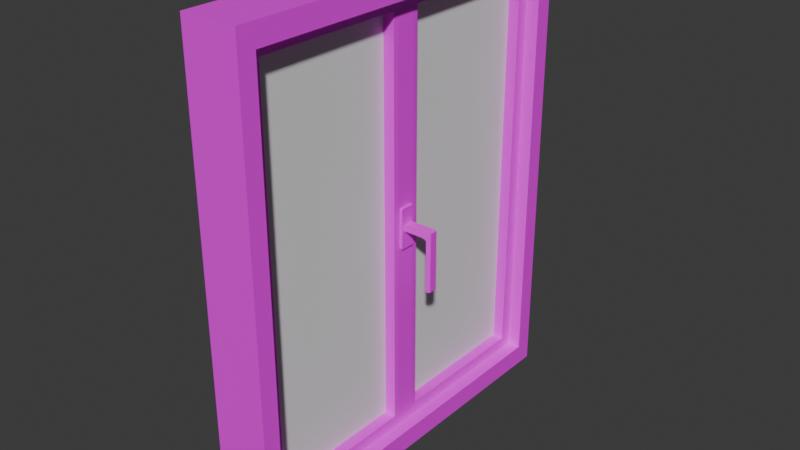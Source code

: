 # Source: windows_Frame.blend  (saved by Blender 4.2.66; exported with 4.5.12 LTS)
import bpy
from mathutils import Matrix  # noqa: F401  (used for matrix-valued properties, if any)

bpy.ops.wm.read_factory_settings(use_empty=True)
scene = bpy.context.scene
scene.name = 'Scene'

# ---- collections
col_collection = bpy.data.collections.new('Collection'); scene.collection.children.link(col_collection)

# ---- images (referenced by path relative to the original .blend; pixels are not part of the script)
import os
ASSET_DIR = os.environ.get("B2B_ASSET_DIR", "")  # directory of the original .blend (textures are referenced by path, not embedded)
HERE = os.path.dirname(os.path.abspath(__file__))  # packed textures are extracted next to this script under _unpacked/

def load_image(name, relpath, width, height, colorspace="sRGB"):
    """Load a texture the original file referenced (path relative to the .blend, or extracted next to this script)."""
    p = next((c for c in (os.path.join(HERE, relpath), os.path.join(ASSET_DIR, relpath)) if relpath and os.path.exists(c)), "")
    if p:
        img = bpy.data.images.load(p, check_existing=True)
        img.name = name
    else:  # same state as the original file: an image datablock whose file is absent (Cycles renders it pink)
        img = bpy.data.images.new(name, width, height)
        img.source = "FILE"
        img.filepath = "//" + (relpath or name)
    img.colorspace_settings.name = colorspace
    return img
img_x = load_image('Подвес Основной цвет', '', 1024, 1024, 'sRGB')
img_002 = load_image('Оконная рама.002 Основной цвет', '', 1024, 1024, 'sRGB')
img_x_1 = load_image('Крепеж Основной цвет', '', 1024, 1024, 'sRGB')
img_x_2 = load_image('РУчка Основной цвет', '', 1024, 1024, 'sRGB')

# ---- materials (node trees are filled in below, after node groups)
mat_x = bpy.data.materials.new('Подвес')
mat_002 = bpy.data.materials.new('Оконная рама.002')
mat_x_1 = bpy.data.materials.new('Крепеж')
mat_x_2 = bpy.data.materials.new('РУчка')
mat_x_3 = bpy.data.materials.new('Окно')

# ---- material node trees
mat_x.use_nodes = True; mat_x.node_tree.nodes.clear()
_N = mat_x.node_tree.nodes; _L = mat_x.node_tree.links
n0 = _N.new('ShaderNodeBsdfPrincipled'); n0.name = 'Принципиальный BSDF'; n0.location = (10, 300)
n1 = _N.new('ShaderNodeOutputMaterial'); n1.name = 'Вывод материала'; n1.location = (300, 300)
n2 = _N.new('ShaderNodeTexImage'); n2.name = 'Изображение-текстура'; n2.location = (-280, 280)
n2.image = img_x
_L.new(n0.outputs[0], n1.inputs[0])
_L.new(n2.outputs[0], n0.inputs[0])
n1.is_active_output = True
mat_002.use_nodes = True; mat_002.node_tree.nodes.clear()
_N = mat_002.node_tree.nodes; _L = mat_002.node_tree.links
n0 = _N.new('ShaderNodeBsdfPrincipled'); n0.name = 'Принципиальный BSDF'; n0.location = (10, 300)
n1 = _N.new('ShaderNodeOutputMaterial'); n1.name = 'Вывод материала'; n1.location = (300, 300)
n2 = _N.new('ShaderNodeTexImage'); n2.name = 'Изображение-текстура'; n2.location = (-280, 280)
n2.image = img_002
_L.new(n0.outputs[0], n1.inputs[0])
_L.new(n2.outputs[0], n0.inputs[0])
n1.is_active_output = True
mat_x_1.use_nodes = True; mat_x_1.node_tree.nodes.clear()
_N = mat_x_1.node_tree.nodes; _L = mat_x_1.node_tree.links
n0 = _N.new('ShaderNodeBsdfPrincipled'); n0.name = 'Принципиальный BSDF'; n0.location = (10, 300)
n1 = _N.new('ShaderNodeOutputMaterial'); n1.name = 'Вывод материала'; n1.location = (300, 300)
n2 = _N.new('ShaderNodeTexImage'); n2.name = 'Изображение-текстура'; n2.location = (-280, 280)
n2.image = img_x_1
_L.new(n0.outputs[0], n1.inputs[0])
_L.new(n2.outputs[0], n0.inputs[0])
n1.is_active_output = True
mat_x_2.use_nodes = True; mat_x_2.node_tree.nodes.clear()
_N = mat_x_2.node_tree.nodes; _L = mat_x_2.node_tree.links
n0 = _N.new('ShaderNodeBsdfPrincipled'); n0.name = 'Принципиальный BSDF'; n0.location = (10, 300)
n1 = _N.new('ShaderNodeOutputMaterial'); n1.name = 'Вывод материала'; n1.location = (300, 300)
n2 = _N.new('ShaderNodeTexImage'); n2.name = 'Изображение-текстура'; n2.location = (-280, 280)
n2.image = img_x_2
_L.new(n0.outputs[0], n1.inputs[0])
_L.new(n2.outputs[0], n0.inputs[0])
n1.is_active_output = True
mat_x_3.use_nodes = True; mat_x_3.node_tree.nodes.clear()
_N = mat_x_3.node_tree.nodes; _L = mat_x_3.node_tree.links
n0 = _N.new('ShaderNodeBsdfPrincipled'); n0.name = 'Принципиальный BSDF'; n0.location = (10, 300)
n1 = _N.new('ShaderNodeOutputMaterial'); n1.name = 'Вывод материала'; n1.location = (300, 300)
_L.new(n0.outputs[0], n1.inputs[0])
n1.is_active_output = True

# ---- world
world_world = bpy.data.worlds.new('World'); scene.world = world_world
world_world.use_nodes = True; world_world.node_tree.nodes.clear()
_N = world_world.node_tree.nodes; _L = world_world.node_tree.links
n0 = _N.new('ShaderNodeOutputWorld'); n0.name = 'World Output'; n0.location = (300, 300)
n1 = _N.new('ShaderNodeBackground'); n1.name = 'Background'; n1.location = (10, 300)
n1.inputs[0].default_value = (0.05088, 0.05088, 0.05088, 1.0)
_L.new(n1.outputs[0], n0.inputs[0])
n0.is_active_output = True
world_world.color = (0.05088, 0.05088, 0.05088)
world_world.sun_shadow_jitter_overblur = 0.0

# ---- meshes
me_cube_001 = bpy.data.meshes.new('Cube.001')
me_cube_001.from_pydata([(1.0, 1.0, 1.0), (1.0, 1.0, -1.0), (1.0, -1.0, 1.0), (1.0, -1.0, -1.0), (-1.0, 1.0, 1.0), (-1.0, 1.0, -1.0), (-1.0, -1.0, 1.0), (-1.0, -1.0, -1.0), (-1.0, -0.9104, -0.9104), (1.0, -0.9104, -0.9104), (-1.0, -0.9104, 0.9104), (1.0, -0.9104, 0.9104), (-1.0, 0.9104, -0.9104), (1.0, 0.9104, -0.9104), (-1.0, 0.9104, 0.9104), (1.0, 0.9104, 0.9104)], [], [(0, 4, 6, 2), (3, 2, 6, 7), (7, 6, 10, 8, 12, 5), (5, 1, 3, 7), (1, 0, 15, 13, 9, 3), (5, 4, 0, 1), (9, 8, 10, 11), (11, 10, 14, 15), (5, 12, 14, 10, 6, 4), (12, 13, 15, 14), (3, 9, 11, 15, 0, 2), (8, 9, 13, 12)])
me_cube_001.polygons.foreach_set('use_smooth', [True] * 12)
_k = set([(0, 1), (0, 2), (0, 4), (1, 3), (1, 5), (2, 3), (2, 6), (3, 7), (4, 5), (4, 6), (5, 7), (6, 7), (8, 9), (8, 10), (8, 12), (9, 11), (9, 13), (10, 11), (10, 14), (11, 15), (12, 13), (12, 14), (13, 15), (14, 15)])
me_cube_001.attributes.new('sharp_edge', 'BOOLEAN', 'EDGE').data.foreach_set('value', [ (min(e.vertices), max(e.vertices)) in _k for e in me_cube_001.edges])
_uv = me_cube_001.uv_layers.new(name='UVMap')
_uv.uv.foreach_set('vector', [0.5235, 8.319e-09, 0.5235, 0.2617, 0.2617, 0.2617, 0.2617, -1.144e-08, 0.5235, 0.5235, 0.2617, 0.5235, 0.2617, 0.2617, 0.5235, 0.2617, 0.2617, 0.2617, 1.144e-08, 0.2617, 0.01173, 0.25, 0.25, 0.25, 0.25, 0.01173, 0.2617, 1.976e-08, 0.2617, 0.5235, 0.2617, 0.7852, 3.121e-09, 0.7852, 2.288e-08, 0.5235, 0.2617, 0.5235, 7.281e-09, 0.5235, 0.01173, 0.5117, 0.25, 0.5117, 0.25, 0.2735, 0.2617, 0.2617, 0.5235, 0.7852, 0.2617, 0.7852, 0.2617, 0.5235, 0.5235, 0.5235, 1.0, 3.65e-08, 1.0, 0.2617, 0.7617, 0.2617, 0.7617, 2.908e-09, 0.5235, 0.2617, 0.5235, 8.319e-09, 0.7617, 2.631e-08, 0.7617, 0.2617, 0.2617, 1.976e-08, 0.25, 0.01173, 0.01173, 0.01173, 0.01173, 0.25, 1.144e-08, 0.2617, 3.12e-08, 2.356e-15, 1.0, 0.2617, 1.0, 0.5235, 0.7617, 0.5235, 0.7617, 0.2617, 0.2617, 0.2617, 0.25, 0.2735, 0.01173, 0.2735, 0.01173, 0.5117, 7.281e-09, 0.5235, 2.704e-08, 0.2617, 0.5235, 0.5235, 0.5235, 0.2617, 0.7617, 0.2617, 0.7617, 0.5235])
me_cube_001.materials.append(mat_x)
me_cube_001.update()
me_cube_001.normals_split_custom_set([tuple(v) for v in zip(*[iter([0.0, 0.0, 1.0, 0.0, 0.0, 1.0, 0.0, 0.0, 1.0, 0.0, 0.0, 1.0, 0.0, -1.0, 0.0, 0.0, -1.0, 0.0, 0.0, -1.0, 0.0, 0.0, -1.0, 0.0, -1.0, -1.762e-06, -1.663e-06, -1.0, 2.895e-13, 2.895e-13, -1.0, 2.895e-13, 2.895e-13, -1.0, -1.762e-06, -1.663e-06, -1.0, 7.72e-13, 7.72e-13, -1.0, -1.013e-12, -8.685e-13, 0.0, 0.0, -1.0, 0.0, 0.0, -1.0, 0.0, 0.0, -1.0, 0.0, 0.0, -1.0, 1.0, 0.0, -3.169e-07, 1.0, 0.0, 7.237e-14, 1.0, 0.0, 7.238e-14, 1.0, 0.0, -3.169e-07, 1.0, 0.0, 1.568e-13, 1.0, 0.0, -1.809e-13, 0.0, 1.0, 0.0, 0.0, 1.0, 0.0, 0.0, 1.0, 0.0, 0.0, 1.0, 0.0, 0.0, 1.0, 3.274e-08, 0.0, 1.0, 3.274e-08, 0.0, 1.0, 3.274e-08, 0.0, 1.0, 3.274e-08, 0.0, 0.0, -1.0, 0.0, 0.0, -1.0, 0.0, 0.0, -1.0, 0.0, 0.0, -1.0, -1.0, -1.013e-12, -8.685e-13, -1.0, 7.72e-13, 7.72e-13, -1.0, 1.762e-06, 1.663e-06, -1.0, 2.895e-13, 2.895e-13, -1.0, 2.895e-13, 2.895e-13, -1.0, 1.762e-06, 1.663e-06, 0.0, -1.0, -3.274e-08, 0.0, -1.0, -3.274e-08, 0.0, -1.0, -3.274e-08, 0.0, -1.0, -3.274e-08, 1.0, 0.0, -1.809e-13, 1.0, 0.0, 1.568e-13, 1.0, 0.0, 3.169e-07, 1.0, 0.0, 7.238e-14, 1.0, 0.0, 7.237e-14, 1.0, 0.0, 3.169e-07, 0.0, 0.0, 1.0, 0.0, 0.0, 1.0, 0.0, 0.0, 1.0, 0.0, 0.0, 1.0])] * 3)])
me_x = bpy.data.meshes.new('Куб')
me_x.from_pydata([(-1.0, -1.0, -1.0), (-1.0, -1.0, 1.0), (-1.0, 1.0, -1.0), (-1.0, 1.0, 1.0), (1.0, -1.0, -1.0), (1.0, -1.0, 1.0), (1.0, 1.0, -1.0), (1.0, 1.0, 1.0), (1.0, -0.8767, -0.913), (1.0, -0.8767, 0.913), (1.0, -0.07712, 0.913), (1.0, -0.07712, -0.913), (1.0, 0.0859, -0.913), (1.0, 0.0859, 0.913), (1.0, 0.8854, 0.913), (1.0, 0.8854, -0.913), (-0.9731, -0.8767, -0.913), (-1.0, -0.9072, -0.9399), (-1.0, -0.9073, 0.9346), (-0.9731, -0.8767, 0.913), (-1.0, -0.0502, 0.9348), (-0.9731, -0.07712, 0.913), (-1.0, -0.0502, -0.9399), (-0.9731, -0.07712, -0.913), (-0.9731, 0.0859, -0.913), (-1.0, 0.05898, -0.936), (-1.0, 0.05898, -0.6713), (-0.9731, 0.0859, -0.6235), (-1.0, 0.05898, 0.9399), (-0.9731, 0.0859, 0.913), (-1.0, 0.9154, 0.9399), (-0.9731, 0.8854, 0.913), (-1.0, 0.9155, -0.9358), (-0.9731, 0.8854, -0.913)], [], [(16, 8, 11, 23), (2, 3, 7, 6), (6, 7, 14, 15, 12, 11, 8, 4), (4, 5, 1, 0), (2, 6, 4, 0), (7, 3, 1, 5), (2, 22, 26, 25, 32), (4, 8, 9, 10, 7, 5), (12, 24, 27, 29, 13), (32, 30, 28, 26, 22, 20, 18, 1, 3, 2), (0, 1, 18, 17, 22, 2), (23, 11, 10, 21), (11, 12, 13, 14, 7, 10), (13, 29, 31, 14), (9, 19, 21, 10), (24, 12, 15, 33), (33, 15, 14, 31), (19, 16, 17, 18), (18, 20, 21, 19), (20, 22, 23, 21), (16, 23, 22, 17), (25, 26, 27, 24), (29, 27, 26, 28), (28, 30, 31, 29), (33, 31, 30, 32), (32, 25, 24, 33), (8, 16, 19, 9)])
_uv = me_x.uv_layers.new(name='UVКарта')
_uv.uv.foreach_set('vector', [0.2086, 0.75, 0.2926, 0.75, 0.2926, 0.5, 0.2086, 0.5, 0.375, 0.25, 0.625, 0.25, 0.625, 0.5, 0.375, 0.5, 0.375, 0.5, 0.625, 0.5, 0.6141, 0.5143, 0.3859, 0.5143, 0.3859, 0.6143, 0.3859, 0.6346, 0.3859, 0.7346, 0.375, 0.75, 0.375, 0.75, 0.625, 0.75, 0.625, 1.0, 0.375, 1.0, 0.125, 0.5, 0.375, 0.5, 0.375, 0.75, 0.125, 0.75, 0.625, 0.5, 0.875, 0.5, 0.875, 0.75, 0.625, 0.75, 0.375, 0.25, 0.3825, 0.1187, 0.4161, 0.1324, 0.383, 0.1324, 0.383, 0.2394, 0.375, 0.75, 0.3859, 0.7346, 0.6141, 0.7346, 0.6141, 0.6346, 0.625, 0.5, 0.625, 0.75, 0.375, 0.8324, 0.375, 0.9164, 0.4146, 0.9164, 0.625, 0.9164, 0.625, 0.8324, 0.383, 0.2394, 0.6175, 0.2394, 0.6175, 0.1324, 0.4161, 0.1324, 0.3825, 0.1187, 0.6169, 0.1187, 0.6168, 0.01159, 0.625, 0.0, 0.625, 0.25, 0.375, 0.25, 0.375, 0.0, 0.625, 0.0, 0.6168, 0.01159, 0.3825, 0.0116, 0.3825, 0.1187, 0.375, 0.25, 0.375, 0.3336, 0.375, 0.4176, 0.625, 0.4176, 0.625, 0.3336, 0.3859, 0.6346, 0.3859, 0.6143, 0.6141, 0.6143, 0.6141, 0.5143, 0.625, 0.5, 0.6141, 0.6346, 0.7074, 0.75, 0.7914, 0.75, 0.7914, 0.5, 0.7074, 0.5, 0.7074, 0.75, 0.7914, 0.75, 0.7914, 0.5, 0.7074, 0.5, 0.2086, 0.75, 0.2926, 0.75, 0.2926, 0.5, 0.2086, 0.5, 0.375, 0.3336, 0.375, 0.4176, 0.625, 0.4176, 0.625, 0.3336, 0.6141, 0.01542, 0.3859, 0.01542, 0.3825, 0.0116, 0.6168, 0.01159, 0.6168, 0.01159, 0.6169, 0.1187, 0.6141, 0.1154, 0.6141, 0.01542, 0.6169, 0.1187, 0.3825, 0.1187, 0.3859, 0.1154, 0.6141, 0.1154, 0.3859, 0.01542, 0.3859, 0.1154, 0.3825, 0.1187, 0.3825, 0.0116, 0.383, 0.1324, 0.4161, 0.1324, 0.4221, 0.1357, 0.3859, 0.1357, 0.6141, 0.1357, 0.4221, 0.1357, 0.4161, 0.1324, 0.6175, 0.1324, 0.6175, 0.1324, 0.6175, 0.2394, 0.6141, 0.2357, 0.6141, 0.1357, 0.3859, 0.2357, 0.6141, 0.2357, 0.6175, 0.2394, 0.383, 0.2394, 0.383, 0.2394, 0.383, 0.1324, 0.3859, 0.1357, 0.3859, 0.2357, 0.375, 0.8324, 0.375, 0.9164, 0.625, 0.9164, 0.625, 0.8324])
me_x.materials.append(mat_002)
me_x.update()
me_001 = bpy.data.meshes.new('Куб.001')
me_001.from_pydata([(-1.333, -0.9099, -1.001), (-1.333, -1.0, -0.9104), (-1.333, -0.9737, -0.9711), (-1.333, -1.0, 0.9093), (-1.333, -0.9099, 0.9995), (-1.333, -0.9706, 0.9732), (-1.333, 1.0, -0.9104), (-1.333, 0.9099, -1.001), (-1.333, 0.9737, -0.9711), (-1.333, 0.9099, 0.9995), (-1.333, 1.0, 0.9093), (-1.333, 0.9706, 0.9732), (0.6667, -1.0, -0.9104), (0.6667, -0.9099, -1.001), (0.6667, -0.9737, -0.9711), (0.6667, -0.9099, 0.9995), (0.6667, -1.0, 0.9093), (0.6667, -0.9706, 0.9732), (0.6667, 0.9099, -1.001), (0.6667, 1.0, -0.9104), (0.6667, 0.9737, -0.9711), (0.6667, 1.0, 0.9093), (0.6667, 0.9099, 0.9995), (0.6667, 0.9706, 0.9732), (0.6667, 0.9737, -0.9711), (0.6667, 0.9099, -1.001), (0.6667, 1.0, -0.9104), (0.6667, 0.9099, 0.9995), (0.6667, 0.9706, 0.9732), (0.6667, 1.0, 0.9093), (0.6667, -0.9099, -1.001), (0.6667, -0.9737, -0.9711), (0.6667, -1.0, -0.9104), (0.6667, -0.9706, 0.9732), (0.6667, -0.9099, 0.9995), (0.6667, -1.0, 0.9093)], [], [(12, 16, 3, 1), (15, 17, 33, 34), (22, 9, 4, 15), (0, 2, 1, 3, 5, 4, 9, 11, 10, 6, 8, 7), (6, 10, 21, 19), (18, 7, 8, 20), (20, 8, 6, 19), (9, 22, 23, 11), (11, 23, 21, 10), (0, 13, 14, 2), (2, 14, 12, 1), (15, 4, 5, 17), (17, 5, 3, 16), (7, 18, 13, 0), (25, 24, 26, 29, 28, 27, 34, 33, 35, 32, 31, 30), (20, 19, 26, 24), (19, 21, 29, 26), (17, 16, 35, 33), (21, 23, 28, 29), (13, 18, 25, 30), (12, 14, 31, 32), (23, 22, 27, 28), (16, 12, 32, 35), (14, 13, 30, 31), (22, 15, 34, 27), (18, 20, 24, 25)])
_uv = me_001.uv_layers.new(name='UVКарта')
_uv.uv.foreach_set('vector', [0.6492, 1.0, 0.3409, 1.0, 0.3409, 0.5, 0.6492, 0.5, 0.3389, 0.5, 0.3389, 0.5, 0.3389, 0.5, 0.3389, 0.5, 0.687, 0.5, 0.687, 5.692e-09, 0.989, 3.504e-08, 0.989, 0.5, 0.3389, 0.4775, 0.334, 0.4934, 0.3237, 0.5, 0.01528, 0.5, 0.004455, 0.4927, 0.0, 0.4775, 2.561e-08, 0.02254, 0.004455, 0.007341, 0.01528, 0.0, 0.3237, 2.997e-08, 0.334, 0.006573, 0.3389, 0.02254, 0.9787, 1.0, 0.6704, 1.0, 0.6704, 0.5, 0.9787, 0.5, 0.3192, 1.0, 0.3192, 0.5, 0.33, 0.5, 0.33, 1.0, 0.989, 0.5, 0.989, 1.0, 0.9787, 1.0, 0.9787, 0.5, 0.687, 5.692e-09, 0.687, 0.5, 0.6779, 0.5, 0.6779, 4.8e-09, 0.6595, 1.0, 0.6595, 0.5, 0.6704, 0.5, 0.6704, 1.0, 0.01082, 0.5, 0.01082, 1.0, 0.0, 1.0, 3.415e-08, 0.5, 0.6595, 0.5, 0.6595, 1.0, 0.6492, 1.0, 0.6492, 0.5, 0.989, 0.5, 0.989, 3.504e-08, 1.0, 3.611e-08, 1.0, 0.5, 0.33, 1.0, 0.33, 0.5, 0.3409, 0.5, 0.3409, 1.0, 0.3192, 0.5, 0.3192, 1.0, 0.01082, 1.0, 0.01082, 0.5, 0.6779, 0.4775, 0.6729, 0.4934, 0.6626, 0.5, 0.3542, 0.5, 0.3434, 0.4927, 0.3389, 0.4775, 0.3389, 0.02254, 0.3434, 0.007341, 0.3542, 1.804e-08, 0.6626, 4.802e-08, 0.6729, 0.006573, 0.6779, 0.02254, 0.3389, 0.5, 0.3389, 0.5, 0.3389, 0.5, 0.3389, 0.5, 0.3389, 0.5, 0.3389, 0.5, 0.3389, 0.5, 0.3389, 0.5, 0.3389, 0.5, 0.3389, 0.5, 0.3389, 0.5, 0.3389, 0.5, 0.3389, 0.5, 0.3389, 0.5, 0.3389, 0.5, 0.3389, 0.5, 0.3389, 0.5, 0.3389, 0.5, 0.3389, 0.5, 0.3389, 0.5, 0.3389, 0.5, 0.3389, 0.5, 0.3389, 0.5, 0.3389, 0.5, 0.3389, 0.5, 0.3389, 0.5, 0.3389, 0.5, 0.3389, 0.5, 0.3389, 0.5, 0.3389, 0.5, 0.3389, 0.5, 0.3389, 0.5, 0.3389, 0.5, 0.3389, 0.5, 0.3389, 0.5, 0.3389, 0.5, 0.3389, 0.5, 0.3389, 0.5, 0.3389, 0.5, 0.3389, 0.5, 0.3389, 0.5, 0.3389, 0.5, 0.3389, 0.5, 0.3389, 0.5])
me_001.materials.append(mat_x_1)
me_001.update()
me_004 = bpy.data.meshes.new('Куб.004')
me_004.from_pydata([(-1.0, -0.6135, -1.0), (-1.0, -0.6135, 1.0), (-1.0, 0.3559, -1.0), (-1.0, 0.3559, 1.0), (1.0, -0.6135, -1.0), (1.0, -0.6135, 1.0), (1.0, 0.3559, -1.0), (1.0, 0.3559, 1.0), (2.104, 0.3559, 1.0), (2.104, 0.3559, -1.0), (2.104, -0.6135, -1.0), (2.104, -0.6135, 1.0), (2.104, 8.614, 1.0), (2.104, 8.614, -1.0), (2.637, 1.0, 0.783), (2.42, 1.0, 1.0), (2.42, 1.0, -1.0), (2.637, 1.0, -0.783), (2.42, -0.6135, -1.0), (2.637, -0.6135, -0.783), (2.637, -0.6135, 0.783), (2.42, -0.6135, 1.0), (2.42, 8.614, 1.0), (2.637, 8.614, 0.783), (2.637, 8.614, -0.783), (2.42, 8.614, -1.0)], [], [(0, 1, 3, 2), (2, 3, 7, 6), (5, 4, 10, 11), (4, 5, 1, 0), (2, 6, 4, 0), (7, 3, 1, 5), (8, 15, 22, 12), (4, 6, 9, 10), (7, 5, 11, 8), (6, 7, 8, 9), (8, 11, 21, 15), (17, 14, 20, 19), (13, 12, 22, 23, 24, 25), (16, 9, 13, 25), (10, 9, 16, 18), (9, 8, 12, 13), (11, 10, 18, 19, 20, 21), (18, 16, 17, 19), (15, 21, 20, 14), (16, 25, 24, 17), (22, 15, 14, 23), (14, 17, 24, 23)])
_uv = me_004.uv_layers.new(name='UVКарта')
_uv.uv.foreach_set('vector', [0.0, 1.0, 0.0, 0.8219, 0.07217, 0.8219, 0.07217, 1.0, 1.0, 0.8264, 0.8701, 0.8264, 0.8701, 0.6223, 1.0, 0.6223, 0.8701, 0.2041, 1.0, 0.2041, 1.0, 0.386, 0.8701, 0.386, 1.0, 0.2041, 0.8701, 0.2041, 0.8701, 1.047e-07, 1.0, 1.181e-07, 0.3051, 0.08634, 0.1562, 0.08634, 0.1562, 1.18e-07, 0.3051, 1.18e-07, 0.454, 0.08634, 0.3051, 0.08634, 0.3051, 1.18e-07, 0.454, 1.18e-07, 0.5867, 0.08634, 0.6102, 0.1437, 0.6102, 0.8219, 0.5867, 0.8219, 0.1562, 1.18e-07, 0.1562, 0.08634, 0.02352, 0.08634, 0.02352, 1.18e-07, 0.454, 0.08634, 0.454, 1.18e-07, 0.5867, 1.18e-07, 0.5867, 0.08634, 1.0, 0.6223, 0.8701, 0.6223, 0.8701, 0.4404, 1.0, 0.4404, 0.5867, 0.08634, 0.5867, 1.18e-07, 0.6102, 1.18e-07, 0.6102, 0.1437, 0.726, 0.1647, 0.6243, 0.1647, 0.6243, 1.158e-07, 0.726, 1.263e-07, 0.07217, 1.0, 0.07217, 0.8219, 0.09569, 0.8219, 0.1118, 0.8412, 0.1118, 0.9807, 0.09569, 1.0, 1.707e-08, 0.1437, 0.02352, 0.08634, 0.02352, 0.8219, 1.707e-08, 0.8219, 0.02352, 1.18e-07, 0.02352, 0.08634, 1.707e-08, 0.1437, 1.707e-08, 1.18e-07, 0.8701, 0.8428, 0.7401, 0.8428, 0.7401, 0.0, 0.8701, 1.345e-08, 0.8701, 0.386, 1.0, 0.386, 1.0, 0.4183, 0.9859, 0.4404, 0.8842, 0.4404, 0.8701, 0.4183, 0.7401, 1.277e-07, 0.7401, 0.1647, 0.726, 0.1647, 0.726, 1.263e-07, 0.6102, 0.1647, 0.6102, 1.143e-07, 0.6243, 1.158e-07, 0.6243, 0.1647, 0.7401, 0.1647, 0.7401, 0.9417, 0.726, 0.9417, 0.726, 0.1647, 0.6102, 0.9417, 0.6102, 0.1647, 0.6243, 0.1647, 0.6243, 0.9417, 0.6243, 0.1647, 0.726, 0.1647, 0.726, 0.9417, 0.6243, 0.9417])
me_004.materials.append(mat_x_2)
me_004.update()
me_002 = bpy.data.meshes.new('Куб.002')
me_002.from_pydata([(-1.0, -2.15, -1.0), (-1.0, -2.15, 1.0), (-1.0, -0.1495, -1.0), (-1.0, -0.1495, 1.0), (1.0, -2.15, -1.0), (1.0, -2.15, 1.0), (1.0, -0.1495, -1.0), (1.0, -0.1495, 1.0), (-1.0, 0.1495, -1.0), (-1.0, 0.1495, 1.0), (-1.0, 2.15, -1.0), (-1.0, 2.15, 1.0), (1.0, 0.1495, -1.0), (1.0, 0.1495, 1.0), (1.0, 2.15, -1.0), (1.0, 2.15, 1.0)], [], [(0, 1, 3, 2), (2, 3, 7, 6), (6, 7, 5, 4), (4, 5, 1, 0), (2, 6, 4, 0), (7, 3, 1, 5), (8, 9, 11, 10), (10, 11, 15, 14), (14, 15, 13, 12), (12, 13, 9, 8), (10, 14, 12, 8), (15, 11, 9, 13)])
_uv = me_002.uv_layers.new(name='UVКарта')
_uv.uv.foreach_set('vector', [0.375, 0.0, 0.625, 0.0, 0.625, 0.25, 0.375, 0.25, 0.375, 0.25, 0.625, 0.25, 0.625, 0.5, 0.375, 0.5, 0.375, 0.5, 0.625, 0.5, 0.625, 0.75, 0.375, 0.75, 0.375, 0.75, 0.625, 0.75, 0.625, 1.0, 0.375, 1.0, 0.125, 0.5, 0.375, 0.5, 0.375, 0.75, 0.125, 0.75, 0.625, 0.5, 0.875, 0.5, 0.875, 0.75, 0.625, 0.75, 0.375, 0.0, 0.625, 0.0, 0.625, 0.25, 0.375, 0.25, 0.375, 0.25, 0.625, 0.25, 0.625, 0.5, 0.375, 0.5, 0.375, 0.5, 0.625, 0.5, 0.625, 0.75, 0.375, 0.75, 0.375, 0.75, 0.625, 0.75, 0.625, 1.0, 0.375, 1.0, 0.125, 0.5, 0.375, 0.5, 0.375, 0.75, 0.125, 0.75, 0.625, 0.5, 0.875, 0.5, 0.875, 0.75, 0.625, 0.75])
me_002.materials.append(mat_x_3)
me_002.update()

# ---- objects
ob_001 = bpy.data.objects.new('Рама.001', me_cube_001)
ob_x = bpy.data.objects.new('Пустышка', None)
ob_x_1 = bpy.data.objects.new('Куб', me_x)
ob_001_1 = bpy.data.objects.new('Куб.001', me_001)
ob_002 = bpy.data.objects.new('Куб.002', me_004)
ob_003 = bpy.data.objects.new('Куб.003', me_002)

# ---- transforms, parenting, visibility, modifiers, constraints
ob_001.location = (0.0, 0.0, 0.0)
ob_001.scale = (0.02536, 0.1759, 0.2096)
ob_001.color = (0.8, 0.8, 0.8, 1.0)
ob_x.location = (-0.9317, 0.0, 0.0)
ob_x.rotation_euler = (1.571, 0.0, 1.571)
ob_x.scale = (0.166, 0.166, 0.166)
ob_x.empty_display_type = 'IMAGE'
ob_x.empty_display_size = 5.0
ob_x_1.location = (0.0, 0.0, 0.0)
ob_x_1.scale = (-0.01355, 0.1678, 0.1972)
ob_001_1.location = (0.01477, 0.0007287, 0.0003025)
ob_001_1.scale = (0.001418, 0.006864, 0.01821)
ob_002.location = (0.02214, 0.00122, 0.0002404)
ob_002.rotation_euler = (-1.571, -0.0, 0.0)
ob_002.scale = (0.007464, 0.005799, 0.004659)
ob_003.location = (0.002409, 0.000929, 0.0002404)
ob_003.scale = (-0.0007197, 0.06965, 0.1819)

# ---- collection membership
col_collection.objects.link(ob_001)
col_collection.objects.link(ob_x)
col_collection.objects.link(ob_x_1)
col_collection.objects.link(ob_001_1)
col_collection.objects.link(ob_002)
col_collection.objects.link(ob_003)

# ---- scene / render settings (as saved in the file)
scene.frame_start = 1; scene.frame_end = 250; scene.frame_set(2)
scene.render.engine = 'BLENDER_EEVEE_NEXT'
bpy.context.view_layer.update()

# ---- added for rendering (the .blend has no active camera and no usable light): camera, sun
cam_auto = bpy.data.cameras.new('AutoCamera')
cam_auto.lens = 50.0
cam_auto.sensor_width = 36.0
cam_auto.clip_end = 1000.0
ob_auto_camera = bpy.data.objects.new('AutoCamera', cam_auto)
scene.collection.objects.link(ob_auto_camera)
ob_auto_camera.location = (0.518389, -0.612192, 0.408128)
ob_auto_camera.rotation_euler = (1.09748, -7.21219e-08, 0.694738)
scene.camera = ob_auto_camera
light_auto_sun = bpy.data.lights.new('AutoSun', 'SUN')
light_auto_sun.energy = 3.0
light_auto_sun.angle = 0.0523599
ob_auto_sun = bpy.data.objects.new('AutoSun', light_auto_sun)
scene.collection.objects.link(ob_auto_sun)
ob_auto_sun.rotation_euler = (0.872665, 0.174533, 0.523599)
bpy.context.view_layer.update()
